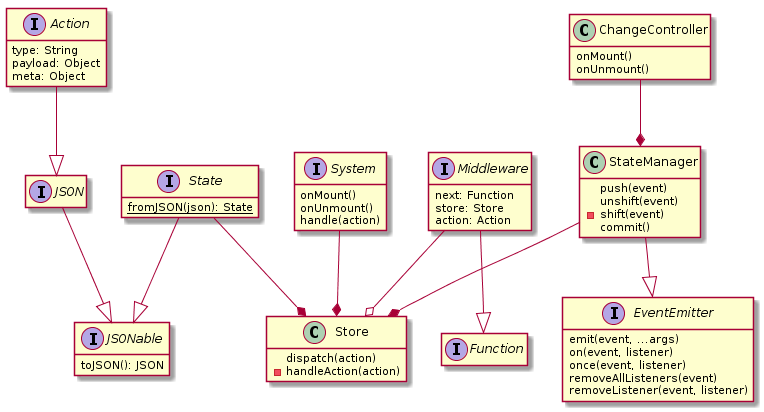

The diagram above was rendered by PlantUML. Its source (embedded in the PNG):
@startuml

hide empty fields
hide empty methods

interface Action {
  type: String
  payload: Object
  meta: Object
}

interface JSON
interface JSONable {
  toJSON(): JSON
}
Action --|> JSON
JSON --|> JSONable

interface Function {
}

interface EventEmitter {
  emit(event, ...args)
  on(event, listener)
  once(event, listener)
  removeAllListeners(event)
  removeListener(event, listener)
}

interface Middleware {
  next: Function
  store: Store
  action: Action
}
Middleware --|> Function

interface System {
  onMount()
  onUnmount()
  handle(action)
}

class StateManager {
  push(event)
  unshift(event)
  -shift(event)
  commit()
}
StateManager --|> EventEmitter

class ChangeController {
  onMount()
  onUnmount()
}
ChangeController --* StateManager

interface State {
  {static} fromJSON(json): State
}
State --|> JSONable

class Store {
  dispatch(action)
  -handleAction(action)
}
Middleware --o Store
StateManager --* Store
System --* Store
State --* Store

@enduml